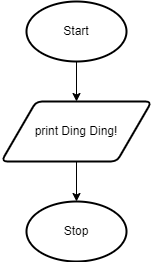

The diagram above was exported from draw.io. Its source (the exported page's mxGraphModel, read from the mxfile embedded in the PNG):
<mxGraphModel dx="1074" dy="684" grid="1" gridSize="10" guides="1" tooltips="1" connect="1" arrows="1" fold="1" page="1" pageScale="1" pageWidth="827" pageHeight="1169" math="0" shadow="0">
  <root>
    <mxCell id="0" />
    <mxCell id="1" parent="0" />
    <mxCell id="2" style="edgeStyle=none;html=1;exitX=0.5;exitY=1;exitDx=0;exitDy=0;exitPerimeter=0;entryX=0.5;entryY=0;entryDx=0;entryDy=0;" edge="1" parent="1" source="3" target="4">
      <mxGeometry relative="1" as="geometry" />
    </mxCell>
    <mxCell id="3" value="Start" style="strokeWidth=2;html=1;shape=mxgraph.flowchart.start_1;whiteSpace=wrap;" vertex="1" parent="1">
      <mxGeometry x="130" y="10" width="100" height="60" as="geometry" />
    </mxCell>
    <mxCell id="4" value="print Ding Ding!" style="shape=parallelogram;html=1;strokeWidth=2;perimeter=parallelogramPerimeter;whiteSpace=wrap;rounded=1;arcSize=12;size=0.23;" vertex="1" parent="1">
      <mxGeometry x="105" y="110" width="150" height="60" as="geometry" />
    </mxCell>
    <mxCell id="5" value="Stop" style="strokeWidth=2;html=1;shape=mxgraph.flowchart.start_1;whiteSpace=wrap;" vertex="1" parent="1">
      <mxGeometry x="130" y="210" width="100" height="60" as="geometry" />
    </mxCell>
    <mxCell id="6" style="edgeStyle=none;html=1;exitX=0.5;exitY=1;exitDx=0;exitDy=0;entryX=0.5;entryY=0;entryDx=0;entryDy=0;entryPerimeter=0;" edge="1" parent="1" source="4" target="5">
      <mxGeometry relative="1" as="geometry">
        <mxPoint x="180" y="250" as="sourcePoint" />
        <mxPoint x="180" y="200" as="targetPoint" />
      </mxGeometry>
    </mxCell>
  </root>
</mxGraphModel>